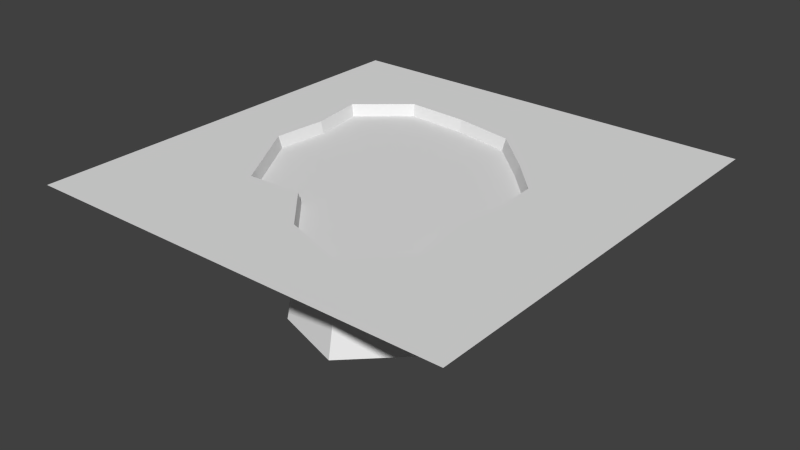# Source: terrain_pond.blend  (saved by Blender 2.72.0; exported with 4.5.12 LTS)
import bpy
from mathutils import Matrix  # noqa: F401  (used for matrix-valued properties, if any)

bpy.ops.wm.read_factory_settings(use_empty=True)
scene = bpy.context.scene
scene.name = 'Scene'

# ---- collections
col_collection_1 = bpy.data.collections.new('Collection 1'); scene.collection.children.link(col_collection_1)

# ---- materials (node trees are filled in below, after node groups)
mat_skyblue = bpy.data.materials.new('Skyblue')
mat_slimegreen = bpy.data.materials.new('Slimegreen')

# ---- material node trees

# ---- world
world_world = bpy.data.worlds.new('World'); scene.world = world_world
world_world.color = (0.05088, 0.05088, 0.05088)
world_world.use_sun_shadow = False
world_world.sun_shadow_jitter_overblur = 0.0
world_world.cycles.sampling_method = 'MANUAL'
world_world.cycles.sample_map_resolution = 256

# ---- meshes
me_plane_002 = bpy.data.meshes.new('Plane.002')
me_plane_002.from_pydata([(-8.649, -8.649, -0.5245), (8.649, -8.649, -0.5245), (-8.649, 8.649, -0.5245), (8.649, 8.649, -0.5245)], [], [(0, 1, 3, 2)])
me_plane_002.materials.append(mat_skyblue)
me_plane_002.use_remesh_preserve_volume = False
me_plane_002.use_remesh_preserve_attributes = False
me_plane_002.use_mirror_vertex_groups = False
me_plane_002.update()
me_plane = bpy.data.meshes.new('Plane')
me_plane.from_pydata([(-10.0, -10.0, 0.0), (10.0, -10.0, 0.0), (-10.0, 10.0, 0.0), (10.0, 10.0, 0.0), (-10.0, 0.0, 0.0), (0.0, -10.0, 0.0), (10.0, 0.0, 0.0), (0.0, 10.0, 0.0), (5.59, -5.523, -3.789), (-10.0, -5.0, 0.0), (5.0, -10.0, 0.0), (10.0, 5.0, 0.0), (-5.0, 10.0, 0.0), (-10.0, 5.0, 0.0), (-5.0, -10.0, 0.0), (10.0, -5.0, 0.0), (5.0, 10.0, 0.0), (-1.497, 6.187, 0.0), (0.0, -6.151, 0.0), (-6.535, -0.5063, 5.96e-08), (5.0, 0.0, 0.0), (3.363, 3.708, 5.96e-08), (-6.658, 4.473, 0.0), (-4.382, -4.187, 2.98e-08), (5.0, -5.0, 0.0), (-4.789, -4.624, -3.789), (-7.307, 4.957, -3.789), (3.779, 4.111, -3.789), (5.59, 0.008794, -3.789), (4.946, 2.018, 2.98e-08), (1.311, 5.661, 0.0), (-6.299, 1.97, 2.98e-08), (-4.421, 6.353, 0.0), (-5.459, -2.347, 4.47e-08), (-1.819, -4.082, -1.49e-08), (4.482, -2.339, 0.0), (2.841, -7.105, 5.96e-08), (-7.171, -0.5514, -3.789), (0.0588, -6.796, -3.789), (-1.598, 6.853, -3.789), (-0.217, -0.03245, -4.901), (-1.44, 5.809, -1.056), (-0.03336, -5.785, -1.056), (-6.174, -0.4808, -1.056), (4.665, -0.00499, -1.056), (3.127, 3.48, -1.056), (-6.29, 4.198, -1.056), (-4.151, -3.94, -1.056), (4.665, -4.703, -1.056), (-1.127, 3.728, -4.901), (-0.217, -3.771, -4.901), (-4.189, -0.3402, -4.901), (2.822, -0.03245, -4.901), (4.614, 1.891, -1.056), (1.198, 5.315, -1.056), (-5.952, 1.847, -1.056), (-4.188, 5.965, -1.056), (-5.163, -2.21, -1.056), (-1.743, -3.841, -1.056), (4.178, -2.203, -1.056), (2.636, -6.682, -1.056), (1.827, 2.221, -4.901), (-4.263, 2.686, -4.901), (-2.88, -2.577, -4.901), (2.822, -3.071, -4.901), (5.531, 2.241, -3.789), (1.509, 6.272, -3.789), (-6.91, 2.189, -3.789), (-4.832, 7.037, -3.789), (-5.98, -2.588, -3.789), (-1.954, -4.507, -3.789), (5.017, -2.578, -3.789), (3.202, -7.852, -3.789), (-0.217, -1.901, -4.901), (1.302, -0.03245, -4.901), (-0.672, 1.848, -4.901), (-2.203, -0.1863, -4.901), (2.789, 1.194, -4.901), (0.5797, 3.408, -4.901), (-4.045, 1.165, -4.901), (-2.904, 3.829, -4.901), (-3.535, -1.459, -4.901), (-1.323, -2.513, -4.901), (2.507, -1.454, -4.901), (1.51, -4.351, -4.901), (-1.876, -1.68, -4.901), (0.8262, 1.471, -4.901), (-2.449, 1.51, -4.901), (1.302, -1.727, -4.901)], [], [(21, 11, 3, 16), (22, 32, 17, 7, 12), (24, 35, 59, 48), (24, 15, 6, 20, 35), (17, 30, 21, 16, 7), (19, 33, 57, 43), (20, 6, 11, 21, 29), (13, 22, 12, 2), (4, 19, 31, 22, 13), (21, 30, 54, 45), (9, 23, 33, 19, 4), (0, 14, 23, 9), (14, 5, 18, 34, 23), (17, 32, 56, 41), (5, 10, 24, 36, 18), (10, 1, 15, 24), (35, 20, 44, 59), (29, 21, 45, 53), (34, 18, 42, 58), (18, 36, 60, 42), (36, 24, 48, 60), (22, 31, 55, 46), (32, 22, 46, 56), (20, 29, 53, 44), (31, 19, 43, 55), (23, 34, 58, 47), (33, 23, 47, 57), (30, 17, 41, 54), (53, 45, 27, 65), (45, 54, 66, 27), (46, 55, 67, 26), (41, 56, 68, 39), (43, 57, 69, 37), (58, 42, 38, 70), (59, 44, 28, 71), (60, 48, 8, 72), (44, 53, 65, 28), (54, 41, 39, 66), (55, 43, 37, 67), (56, 46, 26, 68), (57, 47, 25, 69), (47, 58, 70, 25), (48, 59, 71, 8), (42, 60, 72, 38), (28, 65, 77, 52), (67, 37, 51, 79), (69, 25, 63, 81), (25, 70, 82, 63), (8, 71, 83, 64), (38, 72, 84, 50), (27, 66, 78, 61), (39, 68, 80, 49), (37, 69, 81, 51), (66, 39, 49, 78), (68, 26, 62, 80), (70, 38, 50, 82), (71, 28, 52, 83), (65, 27, 61, 77), (26, 67, 79, 62), (72, 8, 64, 84), (85, 73, 40, 76), (86, 77, 61, 78), (87, 75, 49, 80), (88, 83, 52, 74), (81, 85, 76, 51), (63, 82, 85, 81), (82, 50, 73, 85), (75, 86, 78, 49), (40, 74, 86, 75), (74, 52, 77, 86), (79, 87, 80, 62), (51, 76, 87, 79), (76, 40, 75, 87), (73, 88, 74, 40), (50, 84, 88, 73), (84, 64, 83, 88)])
me_plane.materials.append(mat_slimegreen)
me_plane.use_remesh_preserve_volume = False
me_plane.use_remesh_preserve_attributes = False
me_plane.use_mirror_vertex_groups = False
me_plane.update()

# ---- objects
ob_plane_001 = bpy.data.objects.new('Plane.001', me_plane_002)
ob_plane = bpy.data.objects.new('Plane', me_plane)

# ---- transforms, parenting, visibility, modifiers, constraints
ob_plane_001.location = (0.0, 0.0, 0.0)
ob_plane_001.lineart.crease_threshold = 0.0
ob_plane.location = (0.0, 0.0, 0.0)
ob_plane.lineart.crease_threshold = 0.0

# ---- collection membership
col_collection_1.objects.link(ob_plane_001)
col_collection_1.objects.link(ob_plane)

# ---- scene / render settings (as saved in the file)
scene.frame_start = 1; scene.frame_end = 250; scene.frame_set(1)
scene.render.engine = 'BLENDER_EEVEE_NEXT'
scene.render.resolution_percentage = 50
scene.render.dither_intensity = 0.0
scene.cycles.use_denoising = False
scene.cycles.samples = 10
scene.cycles.sampling_pattern = 'TABULATED_SOBOL'
scene.cycles.light_sampling_threshold = 0.0
scene.cycles.use_adaptive_sampling = False
scene.cycles.use_light_tree = False
scene.cycles.blur_glossy = 0.0
scene.cycles.pixel_filter_type = 'GAUSSIAN'
scene.cycles.sample_clamp_indirect = 0.0
scene.view_settings.view_transform = 'Standard'
bpy.context.view_layer.update()

# ---- added for rendering (the .blend has no active camera and no usable light): camera, sun
cam_auto = bpy.data.cameras.new('AutoCamera')
cam_auto.lens = 50.0
cam_auto.sensor_width = 36.0
cam_auto.clip_end = 1000.0
ob_auto_camera = bpy.data.objects.new('AutoCamera', cam_auto)
scene.collection.objects.link(ob_auto_camera)
ob_auto_camera.location = (26.5593, -31.8712, 18.7967)
ob_auto_camera.rotation_euler = (1.09748, -7.21219e-08, 0.694738)
scene.camera = ob_auto_camera
light_auto_sun = bpy.data.lights.new('AutoSun', 'SUN')
light_auto_sun.energy = 3.0
light_auto_sun.angle = 0.0523599
ob_auto_sun = bpy.data.objects.new('AutoSun', light_auto_sun)
scene.collection.objects.link(ob_auto_sun)
ob_auto_sun.rotation_euler = (0.872665, 0.174533, 0.523599)
bpy.context.view_layer.update()
